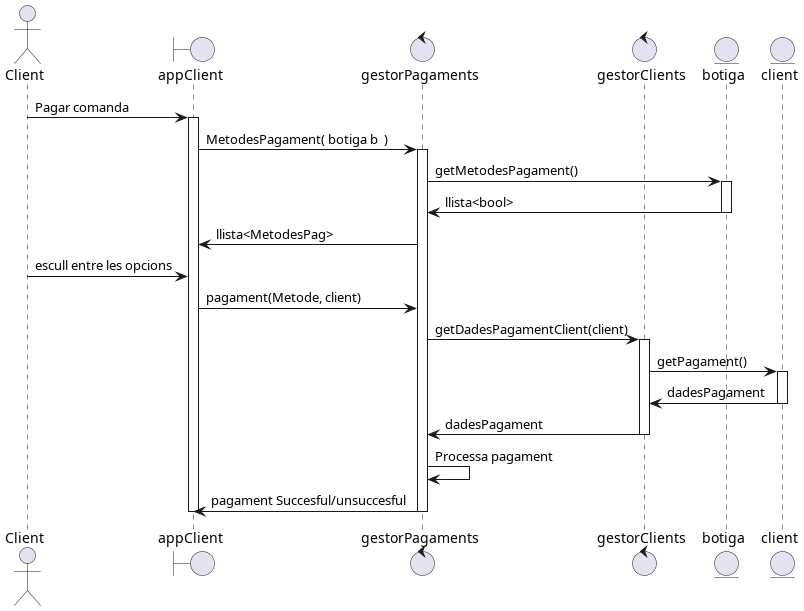

The diagram above was rendered by PlantUML. Its source (embedded in the PNG):
@startuml

actor Client as  c
boundary appClient as a 
control gestorPagaments as g 
control gestorClients as gc
entity botiga as b 
entity client as cli

c -> a : Pagar comanda 
activate a 
a -> g : MetodesPagament( botiga b  )
activate g 
g -> b : getMetodesPagament()
activate b 
b -> g : llista<bool>
deactivate b 
g -> a : llista<MetodesPag>
c -> a : escull entre les opcions
a -> g : pagament(Metode, client)
g -> gc: getDadesPagamentClient(client)
activate gc
gc -> cli : getPagament()
activate cli
cli -> gc: dadesPagament
deactivate cli
gc -> g: dadesPagament
deactivate gc
g -> g : Processa pagament 
g -> a : pagament Succesful/unsuccesful
deactivate g 
deactivate a 








@enduml